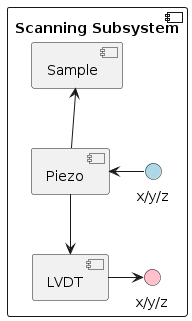

The diagram above was rendered by PlantUML. Its source (embedded in the PNG):
@startuml
!include style.puml

!startsub component
component "Scanning Subsystem" as scanning_subsystem_simple {
  component Sample as sample
  component Piezo as sample_piezo
  component LVDT as lvdt
  interface "x/y/z" <<input>> as sample_piezo_in
  interface "x/y/z" <<output>> as lvdt_out

  sample_piezo -u-> sample
  sample_piezo -d-> lvdt
  lvdt -r-> lvdt_out
  sample_piezo_in -l-> sample_piezo
}
!endsub
@enduml